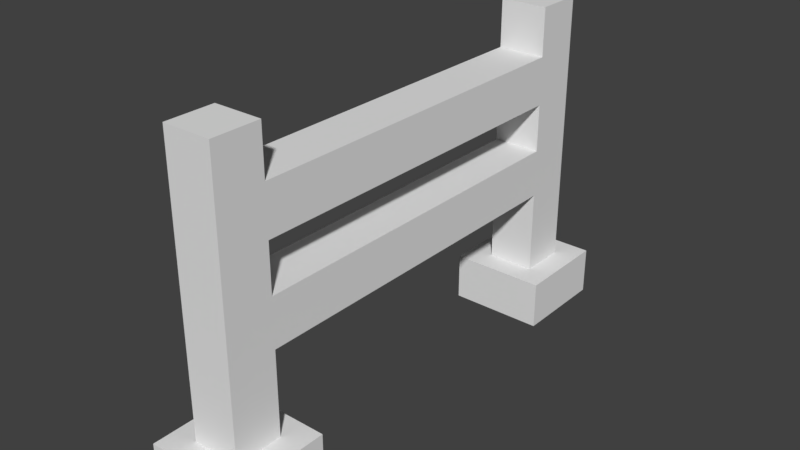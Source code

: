 # Source: barrier.blend  (saved by Blender 2.79.0; exported with 4.5.12 LTS)
import bpy
from mathutils import Matrix  # noqa: F401  (used for matrix-valued properties, if any)

bpy.ops.wm.read_factory_settings(use_empty=True)
scene = bpy.context.scene
scene.name = 'Scene'

# ---- collections
col_collection_1 = bpy.data.collections.new('Collection 1'); scene.collection.children.link(col_collection_1)

# ---- world
world_world = bpy.data.worlds.new('World'); scene.world = world_world
world_world.color = (0.05088, 0.05088, 0.05088)
world_world.use_sun_shadow = False
world_world.sun_shadow_jitter_overblur = 0.0
world_world.cycles.sampling_method = 'MANUAL'

# ---- meshes
me_cube_002 = bpy.data.meshes.new('Cube.002')
me_cube_002.from_pydata([(-1.0, -5.25, -6.5), (-1.0, -5.25, -4.5), (-1.0, -3.25, -6.5), (-1.0, -3.25, -4.5), (1.0, -5.25, -6.5), (1.0, -5.25, -4.5), (1.0, -3.25, -6.5), (1.0, -3.25, -4.5), (-0.5, -4.75, -4.5), (-0.5, -3.75, -4.5), (0.5, -3.75, -4.5), (0.5, -4.75, -4.5), (-0.5, -4.75, -1.0), (-0.5, -3.75, -1.0), (0.5, -3.75, -1.0), (0.5, -4.75, -1.0), (-0.5, -4.75, 1.0), (-0.5, -3.75, 1.0), (0.5, -3.75, 1.0), (0.5, -4.75, 1.0), (-0.5, -4.75, 3.0), (-0.5, -3.75, 3.0), (0.5, -3.75, 3.0), (0.5, -4.75, 3.0), (-0.5, -4.75, 5.0), (-0.5, -3.75, 5.0), (0.5, -3.75, 5.0), (0.5, -4.75, 5.0), (-0.5, -4.75, 7.0), (-0.5, -3.75, 7.0), (0.5, -3.75, 7.0), (0.5, -4.75, 7.0), (-0.5, 3.75, -1.0), (0.5, 3.75, -1.0), (-0.5, 3.75, 1.0), (0.5, 3.75, 1.0), (-0.5, 3.75, 3.0), (0.5, 3.75, 3.0), (-0.5, 3.75, 5.0), (0.5, 3.75, 5.0), (-0.5, 4.75, -1.0), (0.5, 4.75, -1.0), (-0.5, 4.75, 1.0), (0.5, 4.75, 1.0), (-0.5, 4.75, 3.0), (0.5, 4.75, 3.0), (-0.5, 4.75, 5.0), (0.5, 4.75, 5.0), (-0.5, 3.75, 7.0), (0.5, 3.75, 7.0), (-0.5, 4.75, 7.0), (0.5, 4.75, 7.0), (-0.5, 3.75, -4.5), (0.5, 3.75, -4.5), (-0.5, 4.75, -4.5), (0.5, 4.75, -4.5), (-1.0, 3.25, -4.5), (1.0, 3.25, -4.5), (-1.0, 5.25, -4.5), (1.0, 5.25, -4.5), (-1.0, 3.25, -6.5), (1.0, 3.25, -6.5), (-1.0, 5.25, -6.5), (1.0, 5.25, -6.5)], [], [(0, 1, 3, 2), (2, 3, 7, 6), (6, 7, 5, 4), (4, 5, 1, 0), (3, 1, 8, 9), (10, 9, 13, 14), (1, 5, 11, 8), (7, 3, 9, 10), (5, 7, 10, 11), (15, 14, 18, 19), (11, 10, 14, 15), (9, 8, 12, 13), (8, 11, 15, 12), (16, 19, 23, 20), (13, 12, 16, 17), (12, 15, 19, 16), (21, 25, 38, 36), (23, 22, 26, 27), (18, 17, 21, 22), (19, 18, 22, 23), (17, 16, 20, 21), (27, 26, 30, 31), (21, 20, 24, 25), (20, 23, 27, 24), (13, 17, 34, 32), (30, 29, 28, 31), (25, 24, 28, 29), (24, 27, 31, 28), (26, 25, 29, 30), (37, 36, 44, 45), (39, 37, 45, 47), (17, 18, 35, 34), (25, 26, 39, 38), (14, 13, 32, 33), (18, 14, 33, 35), (26, 22, 37, 39), (22, 21, 36, 37), (41, 40, 42, 43), (45, 44, 46, 47), (35, 33, 41, 43), (33, 32, 52, 53), (36, 38, 46, 44), (46, 38, 48, 50), (32, 34, 42, 40), (34, 35, 43, 42), (48, 49, 51, 50), (38, 39, 49, 48), (39, 47, 51, 49), (47, 46, 50, 51), (35, 43, 45, 37), (44, 45, 43, 42), (34, 36, 44, 42), (36, 34, 35, 37), (32, 40, 54, 52), (40, 41, 55, 54), (41, 33, 53, 55), (54, 55, 59, 58), (52, 54, 58, 56), (56, 58, 62, 60), (58, 59, 63, 62), (59, 57, 61, 63), (57, 56, 60, 61), (55, 53, 57, 59), (53, 52, 56, 57)])
me_cube_002.use_remesh_preserve_volume = False
me_cube_002.use_remesh_preserve_attributes = False
me_cube_002.use_mirror_vertex_groups = False
me_cube_002.update()

# ---- objects
ob_cube = bpy.data.objects.new('Cube', me_cube_002)

# ---- transforms, parenting, visibility, modifiers, constraints
ob_cube.location = (0.0, 0.0, 0.0)
ob_cube.scale = (0.5, 0.5, 0.25)
ob_cube.lineart.crease_threshold = 0.0

# ---- collection membership
col_collection_1.objects.link(ob_cube)

# ---- scene / render settings (as saved in the file)
scene.frame_start = 1; scene.frame_end = 250; scene.frame_set(1)
scene.render.engine = 'BLENDER_EEVEE_NEXT'
scene.render.resolution_percentage = 50
scene.render.dither_intensity = 0.0
scene.cycles.use_denoising = False
scene.cycles.samples = 128
scene.cycles.sampling_pattern = 'TABULATED_SOBOL'
scene.cycles.use_adaptive_sampling = False
scene.cycles.use_light_tree = False
scene.cycles.blur_glossy = 0.0
scene.cycles.sample_clamp_indirect = 0.0
scene.view_settings.view_transform = 'Standard'
bpy.context.view_layer.update()

# ---- added for rendering (the .blend has no active camera and no usable light): camera, sun
cam_auto = bpy.data.cameras.new('AutoCamera')
cam_auto.lens = 50.0
cam_auto.sensor_width = 36.0
cam_auto.clip_end = 1000.0
ob_auto_camera = bpy.data.objects.new('AutoCamera', cam_auto)
scene.collection.objects.link(ob_auto_camera)
ob_auto_camera.location = (5.8482, -7.01785, 4.74106)
ob_auto_camera.rotation_euler = (1.09748, -7.21219e-08, 0.694738)
scene.camera = ob_auto_camera
light_auto_sun = bpy.data.lights.new('AutoSun', 'SUN')
light_auto_sun.energy = 3.0
light_auto_sun.angle = 0.0523599
ob_auto_sun = bpy.data.objects.new('AutoSun', light_auto_sun)
scene.collection.objects.link(ob_auto_sun)
ob_auto_sun.rotation_euler = (0.872665, 0.174533, 0.523599)
bpy.context.view_layer.update()
